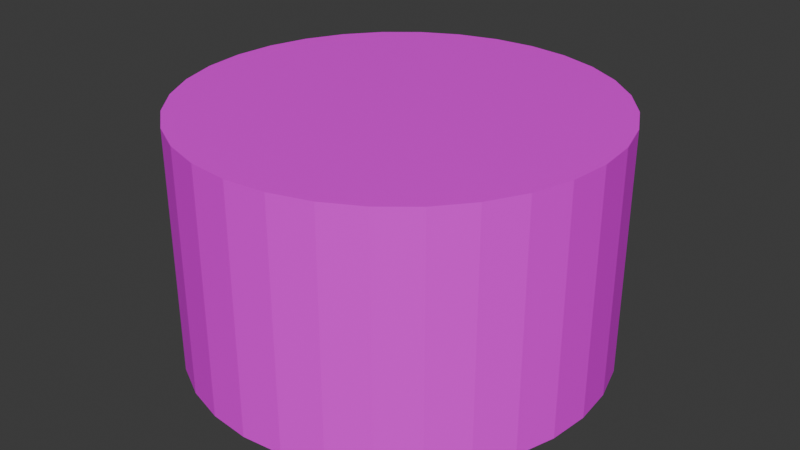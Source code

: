# Source: sky.blend  (saved by Blender 4.3.34; exported with 4.5.12 LTS)
import bpy
from mathutils import Matrix  # noqa: F401  (used for matrix-valued properties, if any)

bpy.ops.wm.read_factory_settings(use_empty=True)
scene = bpy.context.scene
scene.name = 'Scene'

# ---- collections
col_collection = bpy.data.collections.new('Collection'); scene.collection.children.link(col_collection)

# ---- images (referenced by path relative to the original .blend; pixels are not part of the script)
import os
ASSET_DIR = os.environ.get("B2B_ASSET_DIR", "")  # directory of the original .blend (textures are referenced by path, not embedded)
HERE = os.path.dirname(os.path.abspath(__file__))  # packed textures are extracted next to this script under _unpacked/

def load_image(name, relpath, width, height, colorspace="sRGB"):
    """Load a texture the original file referenced (path relative to the .blend, or extracted next to this script)."""
    p = next((c for c in (os.path.join(HERE, relpath), os.path.join(ASSET_DIR, relpath)) if relpath and os.path.exists(c)), "")
    if p:
        img = bpy.data.images.load(p, check_existing=True)
        img.name = name
    else:  # same state as the original file: an image datablock whose file is absent (Cycles renders it pink)
        img = bpy.data.images.new(name, width, height)
        img.source = "FILE"
        img.filepath = "//" + (relpath or name)
    img.colorspace_settings.name = colorspace
    return img
img_starry_sky_png = load_image('starry_sky.png', 'starry_sky.png', 1024, 1024, 'sRGB')

# ---- materials (node trees are filled in below, after node groups)
mat_material_001 = bpy.data.materials.new('Material.001')

# ---- material node trees
mat_material_001.use_nodes = True; mat_material_001.node_tree.nodes.clear()
_N = mat_material_001.node_tree.nodes; _L = mat_material_001.node_tree.links
n0 = _N.new('ShaderNodeBsdfPrincipled'); n0.name = 'Principled BSDF'; n0.location = (10, 300)
n1 = _N.new('ShaderNodeOutputMaterial'); n1.name = 'Material Output'; n1.location = (300, 300)
n2 = _N.new('ShaderNodeTexImage'); n2.name = 'Image Texture'; n2.location = (-280, 280)
n2.image = img_starry_sky_png
_L.new(n0.outputs[0], n1.inputs[0])
_L.new(n2.outputs[0], n0.inputs[0])
n1.is_active_output = True

# ---- world
world_world = bpy.data.worlds.new('World'); scene.world = world_world
world_world.use_nodes = True; world_world.node_tree.nodes.clear()
_N = world_world.node_tree.nodes; _L = world_world.node_tree.links
n0 = _N.new('ShaderNodeOutputWorld'); n0.name = 'World Output'; n0.location = (300, 300)
n1 = _N.new('ShaderNodeBackground'); n1.name = 'Background'; n1.location = (10, 300)
n1.inputs[0].default_value = (0.05088, 0.05088, 0.05088, 1.0)
_L.new(n1.outputs[0], n0.inputs[0])
n0.is_active_output = True
world_world.color = (0.05088, 0.05088, 0.05088)
world_world.sun_shadow_jitter_overblur = 0.0

# ---- meshes
me_cylinder = bpy.data.meshes.new('Cylinder')
me_cylinder.from_pydata([(0.0, 1.0, -0.5804), (0.0, 1.0, 0.5804), (0.1951, 0.9808, -0.5804), (0.1951, 0.9808, 0.5804), (0.3827, 0.9239, -0.5804), (0.3827, 0.9239, 0.5804), (0.5556, 0.8315, -0.5804), (0.5556, 0.8315, 0.5804), (0.7071, 0.7071, -0.5804), (0.7071, 0.7071, 0.5804), (0.8315, 0.5556, -0.5804), (0.8315, 0.5556, 0.5804), (0.9239, 0.3827, -0.5804), (0.9239, 0.3827, 0.5804), (0.9808, 0.1951, -0.5804), (0.9808, 0.1951, 0.5804), (1.0, 0.0, -0.5804), (1.0, 0.0, 0.5804), (0.9808, -0.1951, -0.5804), (0.9808, -0.1951, 0.5804), (0.9239, -0.3827, -0.5804), (0.9239, -0.3827, 0.5804), (0.8315, -0.5556, -0.5804), (0.8315, -0.5556, 0.5804), (0.7071, -0.7071, -0.5804), (0.7071, -0.7071, 0.5804), (0.5556, -0.8315, -0.5804), (0.5556, -0.8315, 0.5804), (0.3827, -0.9239, -0.5804), (0.3827, -0.9239, 0.5804), (0.1951, -0.9808, -0.5804), (0.1951, -0.9808, 0.5804), (0.0, -1.0, -0.5804), (0.0, -1.0, 0.5804), (-0.1951, -0.9808, -0.5804), (-0.1951, -0.9808, 0.5804), (-0.3827, -0.9239, -0.5804), (-0.3827, -0.9239, 0.5804), (-0.5556, -0.8315, -0.5804), (-0.5556, -0.8315, 0.5804), (-0.7071, -0.7071, -0.5804), (-0.7071, -0.7071, 0.5804), (-0.8315, -0.5556, -0.5804), (-0.8315, -0.5556, 0.5804), (-0.9239, -0.3827, -0.5804), (-0.9239, -0.3827, 0.5804), (-0.9808, -0.1951, -0.5804), (-0.9808, -0.1951, 0.5804), (-1.0, 0.0, -0.5804), (-1.0, 0.0, 0.5804), (-0.9808, 0.1951, -0.5804), (-0.9808, 0.1951, 0.5804), (-0.9239, 0.3827, -0.5804), (-0.9239, 0.3827, 0.5804), (-0.8315, 0.5556, -0.5804), (-0.8315, 0.5556, 0.5804), (-0.7071, 0.7071, -0.5804), (-0.7071, 0.7071, 0.5804), (-0.5556, 0.8315, -0.5804), (-0.5556, 0.8315, 0.5804), (-0.3827, 0.9239, -0.5804), (-0.3827, 0.9239, 0.5804), (-0.1951, 0.9808, -0.5804), (-0.1951, 0.9808, 0.5804), (1.782e-09, -1.425e-08, 0.5804), (-1.782e-09, 1.9e-08, -0.5804)], [], [(0, 2, 3, 1), (2, 4, 5, 3), (4, 6, 7, 5), (6, 8, 9, 7), (8, 10, 11, 9), (10, 12, 13, 11), (12, 14, 15, 13), (14, 16, 17, 15), (16, 18, 19, 17), (18, 20, 21, 19), (20, 22, 23, 21), (22, 24, 25, 23), (24, 26, 27, 25), (26, 28, 29, 27), (28, 30, 31, 29), (30, 32, 33, 31), (32, 34, 35, 33), (34, 36, 37, 35), (36, 38, 39, 37), (38, 40, 41, 39), (40, 42, 43, 41), (42, 44, 45, 43), (44, 46, 47, 45), (46, 48, 49, 47), (48, 50, 51, 49), (50, 52, 53, 51), (52, 54, 55, 53), (54, 56, 57, 55), (56, 58, 59, 57), (58, 60, 61, 59), (60, 62, 63, 61), (62, 0, 1, 63), (3, 5, 64), (5, 7, 64), (7, 9, 64), (9, 11, 64), (11, 13, 64), (13, 15, 64), (15, 17, 64), (17, 19, 64), (19, 21, 64), (21, 23, 64), (23, 25, 64), (25, 27, 64), (27, 29, 64), (29, 31, 64), (31, 33, 64), (33, 35, 64), (35, 37, 64), (37, 39, 64), (39, 41, 64), (41, 43, 64), (43, 45, 64), (45, 47, 64), (47, 49, 64), (49, 51, 64), (51, 53, 64), (53, 55, 64), (55, 57, 64), (57, 59, 64), (59, 61, 64), (61, 63, 64), (63, 1, 64), (1, 3, 64), (0, 62, 65), (62, 60, 65), (60, 58, 65), (58, 56, 65), (56, 54, 65), (54, 52, 65), (52, 50, 65), (50, 48, 65), (48, 46, 65), (46, 44, 65), (44, 42, 65), (42, 40, 65), (40, 38, 65), (38, 36, 65), (36, 34, 65), (34, 32, 65), (32, 30, 65), (30, 28, 65), (28, 26, 65), (26, 24, 65), (24, 22, 65), (22, 20, 65), (20, 18, 65), (18, 16, 65), (16, 14, 65), (14, 12, 65), (12, 10, 65), (10, 8, 65), (8, 6, 65), (6, 4, 65), (4, 2, 65), (2, 0, 65)])
_uv = me_cylinder.uv_layers.new(name='UVMap')
_uv.uv.foreach_set('vector', [0.3125, 0.0, 0.2812, 0.0, 0.2812, 1.0, 0.3125, 1.0, 0.2812, 0.0, 0.248, 0.0, 0.248, 1.0, 0.2812, 1.0, 0.248, 0.0, 0.2207, 0.0, 0.2207, 1.0, 0.248, 1.0, 0.2207, 0.0, 0.1875, 0.0, 0.1875, 1.0, 0.2207, 1.0, 0.1875, 0.0, 0.1582, 0.0, 0.1582, 1.0, 0.1875, 1.0, 0.1582, 0.0, 0.125, 0.0, 0.125, 1.0, 0.1582, 1.0, 0.125, 0.0, 0.0957, 0.0, 0.0957, 1.0, 0.125, 1.0, 0.0957, 0.0, 0.0625, 0.0, 0.0625, 1.0, 0.0957, 1.0, 0.0625, 0.0, 0.03125, 0.0, 0.03125, 1.0, 0.0625, 1.0, 0.03125, 0.0, 0.0, 0.0, 0.0, 1.0, 0.03125, 1.0, 1.0, 0.0, 0.9727, 0.0, 0.9727, 1.0, 1.0, 1.0, 0.9727, 0.0, 0.9395, 0.0, 0.9395, 1.0, 0.9727, 1.0, 0.9395, 0.0, 0.9082, 0.0, 0.9082, 1.0, 0.9395, 1.0, 0.9082, 0.0, 0.877, 0.0, 0.877, 1.0, 0.9082, 1.0, 0.877, 0.0, 0.8438, 0.0, 0.8438, 1.0, 0.877, 1.0, 0.8438, 0.0, 0.8145, 0.0, 0.8145, 1.0, 0.8438, 1.0, 0.8145, 0.0, 0.7812, 0.0, 0.7812, 1.0, 0.8145, 1.0, 0.7812, 0.0, 0.752, 0.0, 0.752, 1.0, 0.7812, 1.0, 0.752, 0.0, 0.7207, 0.0, 0.7207, 1.0, 0.752, 1.0, 0.7207, 0.0, 0.6914, 0.0, 0.6914, 1.0, 0.7207, 1.0, 0.6914, 0.0, 0.6582, 0.0, 0.6582, 1.0, 0.6914, 1.0, 0.6582, 0.0, 0.627, 0.0, 0.627, 1.0, 0.6582, 1.0, 0.627, 0.0, 0.5957, 0.0, 0.5957, 1.0, 0.627, 1.0, 0.5957, 0.0, 0.5645, 0.0, 0.5645, 1.0, 0.5957, 1.0, 0.5645, 0.0, 0.5332, 0.0, 0.5332, 1.0, 0.5645, 1.0, 0.5332, 0.0, 0.502, 0.0, 0.502, 1.0, 0.5332, 1.0, 0.502, 0.0, 0.4707, 0.0, 0.4707, 1.0, 0.502, 1.0, 0.4707, 0.0, 0.4375, 0.0, 0.4375, 1.0, 0.4707, 1.0, 0.4375, 0.0, 0.4062, 0.0, 0.4062, 1.0, 0.4375, 1.0, 0.4062, 0.0, 0.375, 0.0, 0.375, 1.0, 0.4062, 1.0, 0.375, 0.0, 0.3438, 0.0, 0.3438, 1.0, 0.375, 1.0, 0.3438, 0.0, 0.3125, 0.0, 0.3125, 1.0, 0.3438, 1.0, 0.001953, 0.9922, 0.001953, 0.9922, 0.001953, 0.9922, 0.001953, 0.9922, 0.001953, 0.9922, 0.001953, 0.9922, 0.001953, 0.9922, 0.001953, 0.9922, 0.001953, 0.9922, 0.001953, 0.9922, 0.001953, 0.9922, 0.001953, 0.9922, 0.001953, 0.9922, 0.001953, 0.9922, 0.001953, 0.9922, 0.001953, 0.9922, 0.001953, 0.9922, 0.001953, 0.9922, 0.001953, 0.9922, 0.001953, 0.9922, 0.001953, 0.9922, 0.001953, 0.9922, 0.001953, 0.9922, 0.001953, 0.9922, 0.001953, 0.9922, 0.001953, 0.9922, 0.001953, 0.9922, 0.001953, 0.9922, 0.001953, 0.9922, 0.001953, 0.9922, 0.001953, 0.9922, 0.001953, 0.9922, 0.001953, 0.9922, 0.001953, 0.9922, 0.001953, 0.9922, 0.001953, 0.9922, 0.001953, 0.9922, 0.001953, 0.9922, 0.001953, 0.9922, 0.001953, 0.9922, 0.001953, 0.9922, 0.001953, 0.9922, 0.001953, 0.9922, 0.001953, 0.9922, 0.001953, 0.9922, 0.001953, 0.9922, 0.001953, 0.9922, 0.001953, 0.9922, 0.001953, 0.9922, 0.001953, 0.9922, 0.001953, 0.9922, 0.001953, 0.9922, 0.001953, 0.9922, 0.001953, 0.9922, 0.001953, 0.9922, 0.001953, 0.9922, 0.001953, 0.9922, 0.001953, 0.9922, 0.001953, 0.9922, 0.001953, 0.9922, 0.001953, 0.9922, 0.001953, 0.9922, 0.001953, 0.9922, 0.001953, 0.9922, 0.001953, 0.9922, 0.001953, 0.9922, 0.001953, 0.9922, 0.001953, 0.9922, 0.001953, 0.9922, 0.001953, 0.9922, 0.001953, 0.9922, 0.001953, 0.9922, 0.001953, 0.9922, 0.001953, 0.9922, 0.001953, 0.9922, 0.001953, 0.9922, 0.001953, 0.9922, 0.001953, 0.9922, 0.001953, 0.9922, 0.001953, 0.9922, 0.001953, 0.9922, 0.001953, 0.9922, 0.001953, 0.9922, 0.001953, 0.9922, 0.001953, 0.9922, 0.001953, 0.9922, 0.001953, 0.9922, 0.001953, 0.9922, 0.001953, 0.9922, 0.001953, 0.9922, 0.001953, 0.9922, 0.001953, 0.9922, 0.001953, 0.9922, 0.001953, 0.9922, 0.001953, 0.9922, 0.001953, 0.9922, 0.001953, 0.007812, 0.001953, 0.007812, 0.001953, 0.007812, 0.001953, 0.007812, 0.001953, 0.007812, 0.001953, 0.007812, 0.001953, 0.007812, 0.001953, 0.007812, 0.001953, 0.007812, 0.001953, 0.007812, 0.001953, 0.007812, 0.001953, 0.007812, 0.001953, 0.007812, 0.001953, 0.007812, 0.001953, 0.007812, 0.001953, 0.007812, 0.001953, 0.007812, 0.001953, 0.007812, 0.001953, 0.007812, 0.001953, 0.007812, 0.001953, 0.007812, 0.001953, 0.007812, 0.001953, 0.007812, 0.001953, 0.007812, 0.001953, 0.007812, 0.001953, 0.007812, 0.001953, 0.007812, 0.001953, 0.007812, 0.001953, 0.007812, 0.001953, 0.007812, 0.001953, 0.007812, 0.001953, 0.007812, 0.001953, 0.007812, 0.001953, 0.007812, 0.001953, 0.007812, 0.001953, 0.007812, 0.001953, 0.007812, 0.001953, 0.007812, 0.001953, 0.007812, 0.001953, 0.007812, 0.001953, 0.007812, 0.001953, 0.007812, 0.001953, 0.007812, 0.001953, 0.007812, 0.001953, 0.007812, 0.001953, 0.007812, 0.001953, 0.007812, 0.001953, 0.007812, 0.001953, 0.007812, 0.001953, 0.007812, 0.001953, 0.007812, 0.001953, 0.007812, 0.001953, 0.007812, 0.001953, 0.007812, 0.001953, 0.007812, 0.001953, 0.007812, 0.001953, 0.007812, 0.001953, 0.007812, 0.001953, 0.007812, 0.001953, 0.007812, 0.001953, 0.007812, 0.001953, 0.007812, 0.001953, 0.007812, 0.001953, 0.007812, 0.001953, 0.007812, 0.001953, 0.007812, 0.001953, 0.007812, 0.001953, 0.007812, 0.001953, 0.007812, 0.001953, 0.007812, 0.001953, 0.007812, 0.001953, 0.007812, 0.001953, 0.007812, 0.001953, 0.007812, 0.001953, 0.007812, 0.001953, 0.007812, 0.001953, 0.007812, 0.001953, 0.007812, 0.001953, 0.007812, 0.001953, 0.007812, 0.001953, 0.007812, 0.001953, 0.007812, 0.001953, 0.007812, 0.001953, 0.007812, 0.001953, 0.007812, 0.001953, 0.007812, 0.001953, 0.007812, 0.001953, 0.007812, 0.001953, 0.007812, 0.001953, 0.007812, 0.001953, 0.007812, 0.001953, 0.007812, 0.001953, 0.007812, 0.001953, 0.007812, 0.001953, 0.007812, 0.001953, 0.007812])
me_cylinder.materials.append(mat_material_001)
me_cylinder.update()

# ---- objects
ob_cylinder = bpy.data.objects.new('Cylinder', me_cylinder)

# ---- transforms, parenting, visibility, modifiers, constraints
ob_cylinder.location = (0.0, 0.0, 0.0)

# ---- collection membership
col_collection.objects.link(ob_cylinder)

# ---- scene / render settings (as saved in the file)
scene.frame_start = 1; scene.frame_end = 250; scene.frame_set(1)
scene.render.engine = 'BLENDER_EEVEE_NEXT'
bpy.context.view_layer.update()

# ---- added for rendering (the .blend has no active camera and no usable light): camera, sun
cam_auto = bpy.data.cameras.new('AutoCamera')
cam_auto.lens = 50.0
cam_auto.sensor_width = 36.0
cam_auto.clip_end = 1000.0
ob_auto_camera = bpy.data.objects.new('AutoCamera', cam_auto)
scene.collection.objects.link(ob_auto_camera)
ob_auto_camera.location = (2.82877, -3.39453, 2.26302)
ob_auto_camera.rotation_euler = (1.09748, -7.21219e-08, 0.694738)
scene.camera = ob_auto_camera
light_auto_sun = bpy.data.lights.new('AutoSun', 'SUN')
light_auto_sun.energy = 3.0
light_auto_sun.angle = 0.0523599
ob_auto_sun = bpy.data.objects.new('AutoSun', light_auto_sun)
scene.collection.objects.link(ob_auto_sun)
ob_auto_sun.rotation_euler = (0.872665, 0.174533, 0.523599)
bpy.context.view_layer.update()
